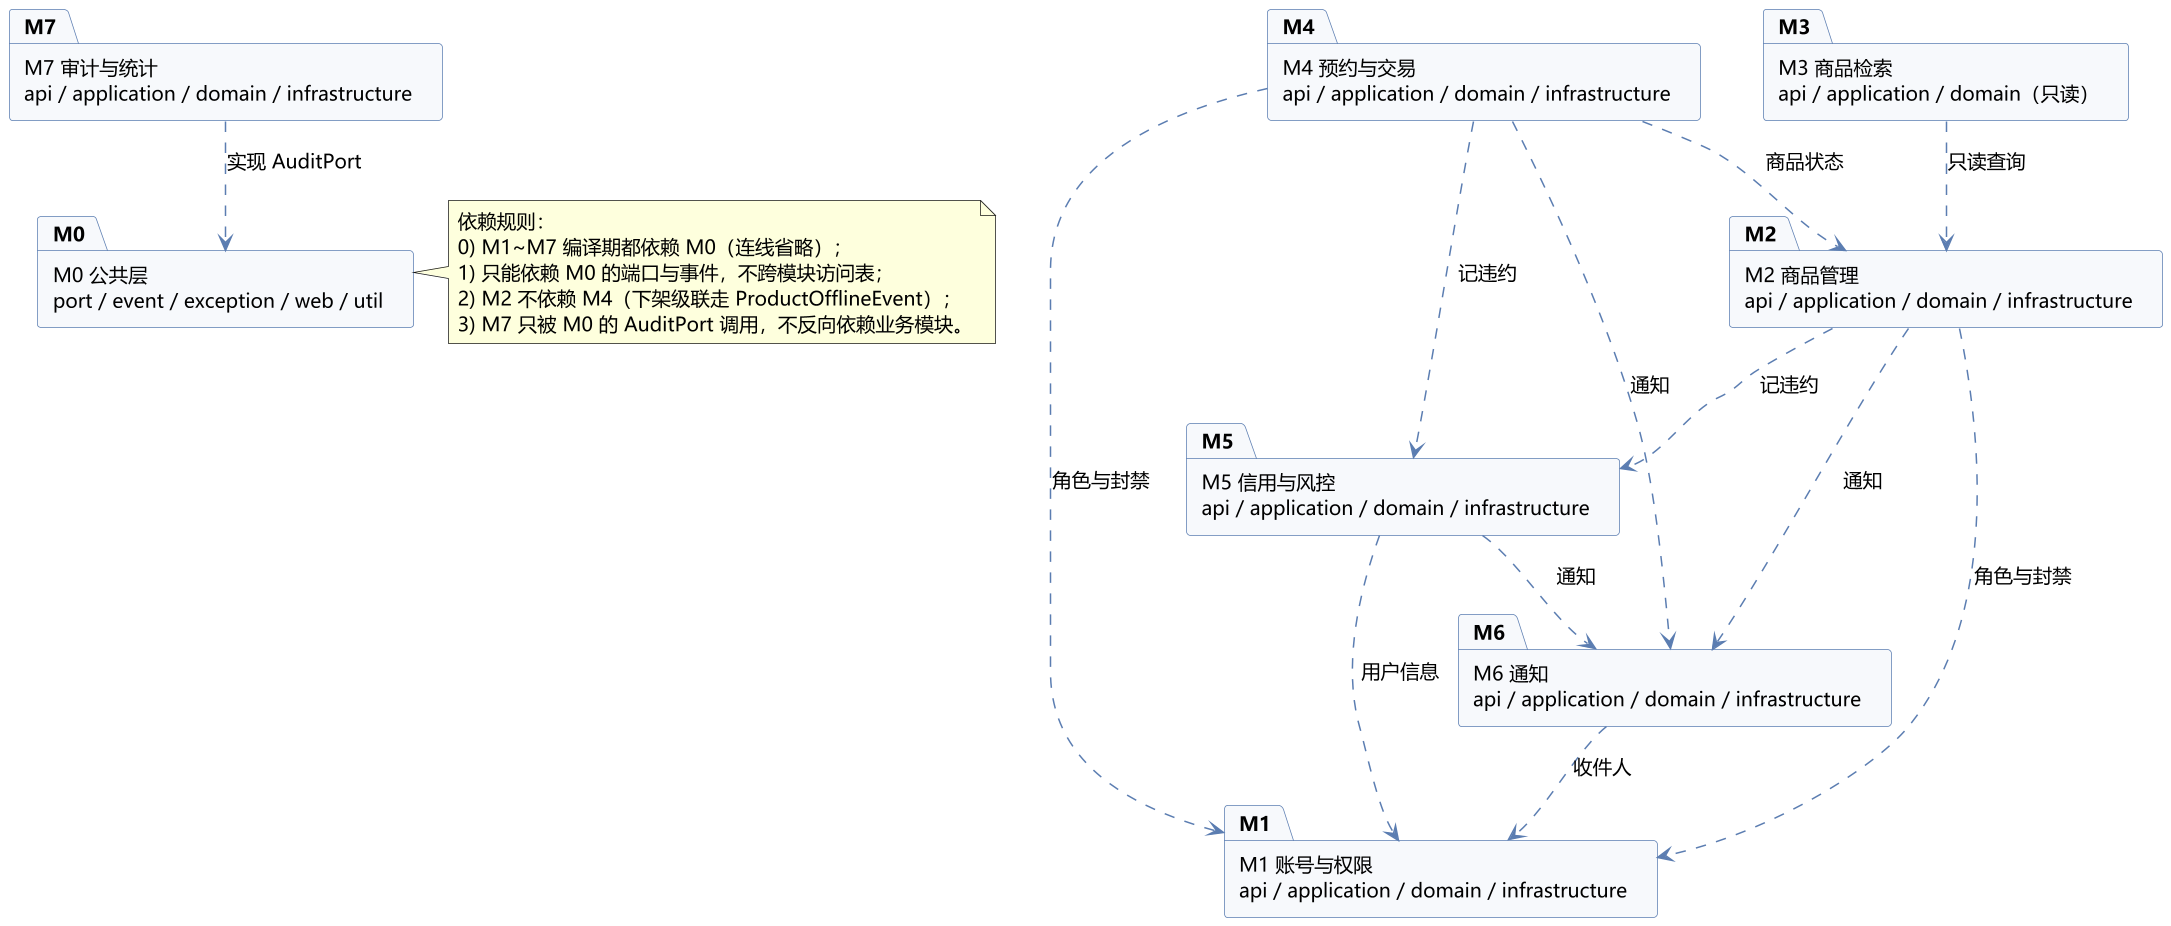

The diagram above was rendered by PlantUML. Its source (embedded in the PNG):
@startuml
' ============================================================
' 二手交易系统 UML 包图：后端模块包与允许的依赖
' ============================================================
skinparam backgroundColor #FFFFFF
skinparam shadowing false
skinparam defaultFontName "Microsoft YaHei"
skinparam defaultFontSize 13
skinparam packageStyle rectangle
skinparam nodesep 24
skinparam ranksep 34
skinparam package {
  BackgroundColor #F7F9FC
  BorderColor #5B7DB1
  ArrowColor #5B7DB1
  FontSize 13
}
skinparam arrowColor #5B7DB1
scale 1.5

package "M1 账号与权限\napi / application / domain / infrastructure" as M1
package "M2 商品管理\napi / application / domain / infrastructure" as M2
package "M3 商品检索\napi / application / domain（只读）" as M3
package "M4 预约与交易\napi / application / domain / infrastructure" as M4
package "M5 信用与风控\napi / application / domain / infrastructure" as M5
package "M6 通知\napi / application / domain / infrastructure" as M6
package "M7 审计与统计\napi / application / domain / infrastructure" as M7
package "M0 公共层\nport / event / exception / web / util" as M0

M2 ..> M1 : 角色与封禁
M3 ..> M2 : 只读查询
M4 ..> M2 : 商品状态
M4 ..> M1 : 角色与封禁
M2 ..> M5 : 记违约
M4 ..> M5 : 记违约
M5 ..> M1 : 用户信息
M6 ..> M1 : 收件人
M2 ..> M6 : 通知
M4 ..> M6 : 通知
M5 ..> M6 : 通知
M7 ..> M0 : 实现 AuditPort

note right of M0
  依赖规则：
  0) M1~M7 编译期都依赖 M0（连线省略）；
  1) 只能依赖 M0 的端口与事件，不跨模块访问表；
  2) M2 不依赖 M4（下架级联走 ProductOfflineEvent）；
  3) M7 只被 M0 的 AuditPort 调用，不反向依赖业务模块。
end note

@enduml